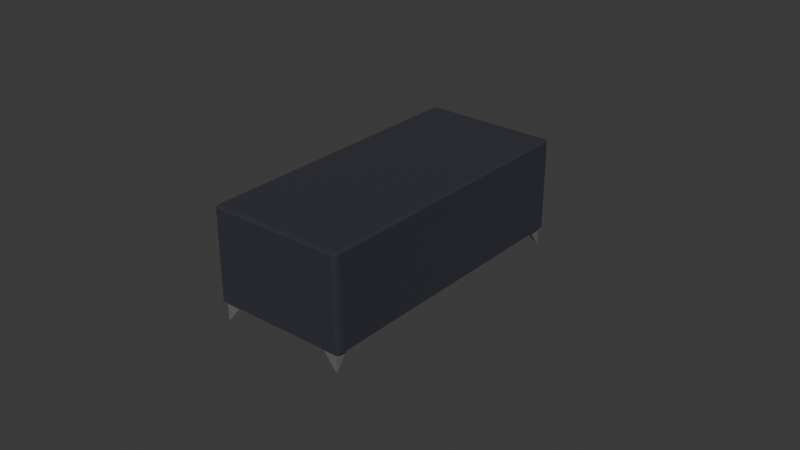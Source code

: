 # Source: idk.blend  (saved by Blender 5.0.118; exported with 4.5.12 LTS)
import bpy
from mathutils import Matrix  # noqa: F401  (used for matrix-valued properties, if any)

bpy.ops.wm.read_factory_settings(use_empty=True)
scene = bpy.context.scene
scene.name = 'Scene'

# ---- collections
col_collection = bpy.data.collections.new('Collection'); scene.collection.children.link(col_collection)

# ---- materials (node trees are filled in below, after node groups)
mat_fabric = bpy.data.materials.new('Fabric')
mat_metal = bpy.data.materials.new('Metal')

# ---- material node trees
mat_fabric.use_nodes = True; mat_fabric.node_tree.nodes.clear()
_N = mat_fabric.node_tree.nodes; _L = mat_fabric.node_tree.links
n0 = _N.new('ShaderNodeBsdfPrincipled'); n0.name = 'Principled BSDF'; n0.location = (-200, 100)
n0.inputs[0].default_value = (0.02515, 0.0261, 0.03834, 1.0)
n0.inputs[2].default_value = 1.0
n1 = _N.new('ShaderNodeOutputMaterial'); n1.name = 'Material Output'; n1.location = (200, 100)
_L.new(n0.outputs[0], n1.inputs[0])
n1.is_active_output = True
mat_metal.use_nodes = True; mat_metal.node_tree.nodes.clear()
_N = mat_metal.node_tree.nodes; _L = mat_metal.node_tree.links
n0 = _N.new('ShaderNodeBsdfPrincipled'); n0.name = 'Principled BSDF'; n0.location = (-200, 100)
n0.inputs[0].default_value = (0.3401, 0.3401, 0.3401, 1.0)
n0.inputs[1].default_value = 0.6161
n0.inputs[2].default_value = 0.2589
n1 = _N.new('ShaderNodeOutputMaterial'); n1.name = 'Material Output'; n1.location = (200, 100)
_L.new(n0.outputs[0], n1.inputs[0])
n1.is_active_output = True

# ---- world
world_world = bpy.data.worlds.new('World'); scene.world = world_world
world_world.use_nodes = True; world_world.node_tree.nodes.clear()
_N = world_world.node_tree.nodes; _L = world_world.node_tree.links
n0 = _N.new('ShaderNodeOutputWorld'); n0.name = 'World Output'; n0.location = (200, 100)
n1 = _N.new('ShaderNodeBackground'); n1.name = 'Background'; n1.location = (-200, 100)
n1.inputs[0].default_value = (0.05088, 0.05088, 0.05088, 1.0)
_L.new(n1.outputs[0], n0.inputs[0])
n0.is_active_output = True
world_world.color = (0.05088, 0.05088, 0.05088)
world_world.sun_shadow_jitter_overblur = 0.0

# ---- meshes
me_cube_001 = bpy.data.meshes.new('Cube.001')
me_cube_001.from_pydata([(-1.0, -1.0, -1.0), (-1.0, -1.0, 1.0), (-1.0, 1.0, -1.0), (-1.0, 1.0, 1.0), (1.0, -1.0, -1.0), (1.0, -1.0, 1.0), (1.0, 1.0, -1.0), (1.0, 1.0, 1.0)], [], [(0, 1, 3, 2), (2, 3, 7, 6), (6, 7, 5, 4), (4, 5, 1, 0), (2, 6, 4, 0), (7, 3, 1, 5)])
_uv = me_cube_001.uv_layers.new(name='UVMap')
_uv.uv.foreach_set('vector', [0.375, 0.0, 0.625, 0.0, 0.625, 0.25, 0.375, 0.25, 0.375, 0.25, 0.625, 0.25, 0.625, 0.5, 0.375, 0.5, 0.375, 0.5, 0.625, 0.5, 0.625, 0.75, 0.375, 0.75, 0.375, 0.75, 0.625, 0.75, 0.625, 1.0, 0.375, 1.0, 0.125, 0.5, 0.375, 0.5, 0.375, 0.75, 0.125, 0.75, 0.625, 0.5, 0.875, 0.5, 0.875, 0.75, 0.625, 0.75])
me_cube_001.materials.append(mat_fabric)
me_cube_001.update()
me_cube_004 = bpy.data.meshes.new('Cube.004')
me_cube_004.from_pydata([(-1.0, -1.0, 1.0), (21.05, 53.98, -1.0), (19.26, 52.2, 1.0), (21.01, 54.2, -1.0), (18.58, 54.2, 1.0), (21.26, 54.01, -1.0), (21.26, 51.36, 1.0), (21.26, 54.2, -1.0), (21.26, 54.2, 1.0), (19.26, -1.0, 1.0), (-1.0, 54.2, 1.0), (16.71, 55.85, 1.0), (-0.4616, -0.8451, -1.0), (1.165, 1.085, 1.0), (-0.4052, -1.06, -1.0), (2.023, -0.8474, 1.0), (-0.6702, -0.8913, -1.0), (-0.9012, 1.749, 1.0), (-0.6535, -1.082, -1.0), (-0.6535, -1.082, 1.0), (-3.472, 54.08, 1.0), (21.52, 0.8587, 1.0), (-34.11, 21.29, 1.0), (20.87, -0.7561, -1.0), (19.09, 1.032, 1.0), (21.09, -0.7187, -1.0), (21.09, 1.719, 1.0), (20.9, -0.968, -1.0), (18.25, -0.968, 1.0), (21.09, -0.968, -1.0), (21.09, -0.968, 1.0), (-34.11, 1.032, 1.0), (21.09, 21.29, 1.0), (56.19, 36.78, 1.0), (-0.5072, 53.95, -1.0), (1.423, 52.33, 1.0), (-0.722, 53.9, -1.0), (-0.5095, 51.47, 1.0), (-0.5534, 54.16, -1.0), (2.087, 54.39, 1.0), (-0.7437, 54.15, -1.0), (-0.7437, 54.15, 1.0), (54.42, 56.96, 1.0), (1.197, 31.97, 1.0)], [], [(1, 2, 4, 3), (3, 4, 8, 7), (7, 8, 6, 5), (5, 6, 2, 1), (3, 7, 5, 1), (8, 4, 2, 6), (12, 13, 15, 14), (14, 15, 19, 18), (18, 19, 17, 16), (16, 17, 13, 12), (14, 18, 16, 12), (19, 15, 13, 17), (23, 24, 26, 25), (25, 26, 30, 29), (29, 30, 28, 27), (27, 28, 24, 23), (25, 29, 27, 23), (30, 26, 24, 28), (34, 35, 37, 36), (36, 37, 41, 40), (40, 41, 39, 38), (38, 39, 35, 34), (36, 40, 38, 34), (41, 37, 35, 39)])
_uv = me_cube_004.uv_layers.new(name='UVMap')
_uv.uv.foreach_set('vector', [0.375, 0.0, 0.625, 0.0, 0.625, 0.25, 0.375, 0.25, 0.375, 0.25, 0.625, 0.25, 0.625, 0.5, 0.375, 0.5, 0.375, 0.5, 0.625, 0.5, 0.625, 0.75, 0.375, 0.75, 0.375, 0.75, 0.625, 0.75, 0.625, 1.0, 0.375, 1.0, 0.125, 0.5, 0.375, 0.5, 0.375, 0.75, 0.125, 0.75, 0.625, 0.5, 0.875, 0.5, 0.875, 0.75, 0.625, 0.75, 0.375, 0.0, 0.625, 0.0, 0.625, 0.25, 0.375, 0.25, 0.375, 0.25, 0.625, 0.25, 0.625, 0.5, 0.375, 0.5, 0.375, 0.5, 0.625, 0.5, 0.625, 0.75, 0.375, 0.75, 0.375, 0.75, 0.625, 0.75, 0.625, 1.0, 0.375, 1.0, 0.125, 0.5, 0.375, 0.5, 0.375, 0.75, 0.125, 0.75, 0.625, 0.5, 0.875, 0.5, 0.875, 0.75, 0.625, 0.75, 0.375, 0.0, 0.625, 0.0, 0.625, 0.25, 0.375, 0.25, 0.375, 0.25, 0.625, 0.25, 0.625, 0.5, 0.375, 0.5, 0.375, 0.5, 0.625, 0.5, 0.625, 0.75, 0.375, 0.75, 0.375, 0.75, 0.625, 0.75, 0.625, 1.0, 0.375, 1.0, 0.125, 0.5, 0.375, 0.5, 0.375, 0.75, 0.125, 0.75, 0.625, 0.5, 0.875, 0.5, 0.875, 0.75, 0.625, 0.75, 0.375, 0.0, 0.625, 0.0, 0.625, 0.25, 0.375, 0.25, 0.375, 0.25, 0.625, 0.25, 0.625, 0.5, 0.375, 0.5, 0.375, 0.5, 0.625, 0.5, 0.625, 0.75, 0.375, 0.75, 0.375, 0.75, 0.625, 0.75, 0.625, 1.0, 0.375, 1.0, 0.125, 0.5, 0.375, 0.5, 0.375, 0.75, 0.125, 0.75, 0.625, 0.5, 0.875, 0.5, 0.875, 0.75, 0.625, 0.75])
me_cube_004.materials.append(mat_metal)
me_cube_004.update()

# ---- objects
ob_cube = bpy.data.objects.new('Cube', me_cube_001)
ob_cube_003 = bpy.data.objects.new('Cube.003', me_cube_004)

# ---- transforms, parenting, visibility, modifiers, constraints
ob_cube.location = (0.0, 0.0, 0.0)
ob_cube.scale = (0.7, 1.53, 0.48)
_m = ob_cube.modifiers.new('Bevel', 'BEVEL')
_m.width = 0.08
_m.width_pct = 0.08
_m.segments = 4
_m.offset_type = 'WIDTH'
_m = ob_cube.modifiers.new('Decimate', 'DECIMATE')
_m.ratio = 0.365
ob_cube_003.location = (-0.6193, -1.43, -0.5688)
ob_cube_003.scale = (0.06, 0.054, 0.096)

# ---- collection membership
col_collection.objects.link(ob_cube)
col_collection.objects.link(ob_cube_003)

# ---- scene / render settings (as saved in the file)
scene.frame_start = 1; scene.frame_end = 250; scene.frame_set(1)
scene.render.engine = 'BLENDER_EEVEE_NEXT'
scene.render.bake_bias = 0.0
scene.render.bake_samples = 0
scene.cycles.sampling_pattern = 'TABULATED_SOBOL'
scene.eevee.use_volume_custom_range = False
bpy.context.view_layer.update()

# ---- added for rendering (the .blend has no active camera and no usable light): camera, sun
cam_auto = bpy.data.cameras.new('AutoCamera')
cam_auto.lens = 50.0
cam_auto.sensor_width = 36.0
cam_auto.clip_end = 1000.0
ob_auto_camera = bpy.data.objects.new('AutoCamera', cam_auto)
scene.collection.objects.link(ob_auto_camera)
ob_auto_camera.location = (5.94803, -7.0267, 4.63077)
ob_auto_camera.rotation_euler = (1.09748, -7.21219e-08, 0.694738)
scene.camera = ob_auto_camera
light_auto_sun = bpy.data.lights.new('AutoSun', 'SUN')
light_auto_sun.energy = 3.0
light_auto_sun.angle = 0.0523599
ob_auto_sun = bpy.data.objects.new('AutoSun', light_auto_sun)
scene.collection.objects.link(ob_auto_sun)
ob_auto_sun.rotation_euler = (0.872665, 0.174533, 0.523599)
bpy.context.view_layer.update()
